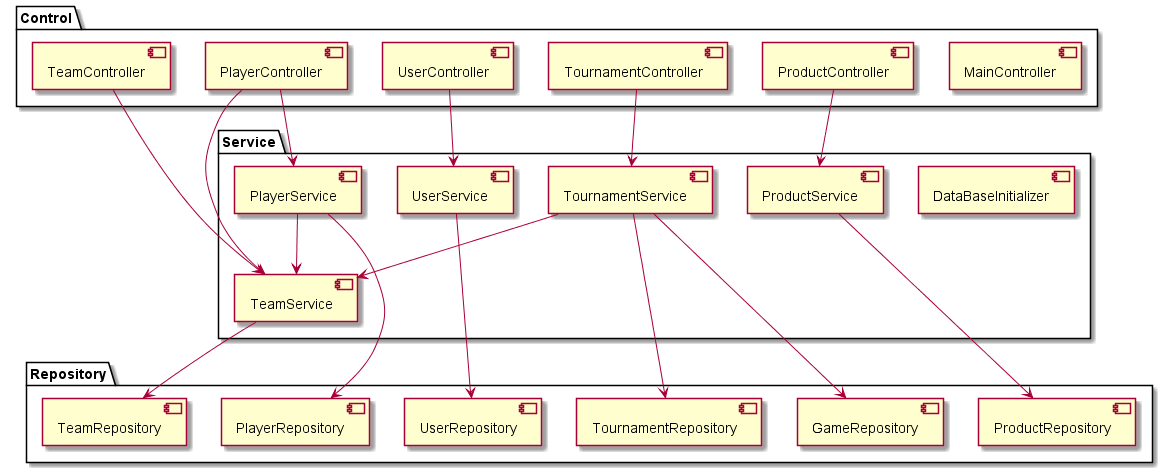

The diagram above was rendered by PlantUML. Its source (embedded in the PNG):
@startuml components
package "Control"{
    component MainController as mainctrl
    component PlayerController as playerctrl
    component ProductController as prodctrl
    component TeamController as teamctrl
    component TournamentController as tourctrl
    component UserController as userctrl
}

package "Service"{
    component DataBaseInitializer as dbserv
    component PlayerService as playerserv
    component ProductService as prodserv
    component TeamService as teamserv
    component TournamentService as tourserv
    component UserService as userserv
}

package "Repository"{
    component GameRepository as gamerep
    component PlayerRepository as playerrep
    component ProductRepository as prodrep
    component TeamRepository as teamrep
    component TournamentRepository as tourrep
    component UserRepository as userrep
}

playerctrl --> playerserv
playerctrl --> teamserv
teamctrl --> teamserv
prodctrl --> prodserv
tourctrl --> tourserv
userctrl --> userserv

playerserv --> playerrep
playerserv --> teamserv
prodserv --> prodrep
teamserv --> teamrep
tourserv --> tourrep
tourserv--> gamerep
tourserv --> teamserv
userserv --> userrep


@enduml